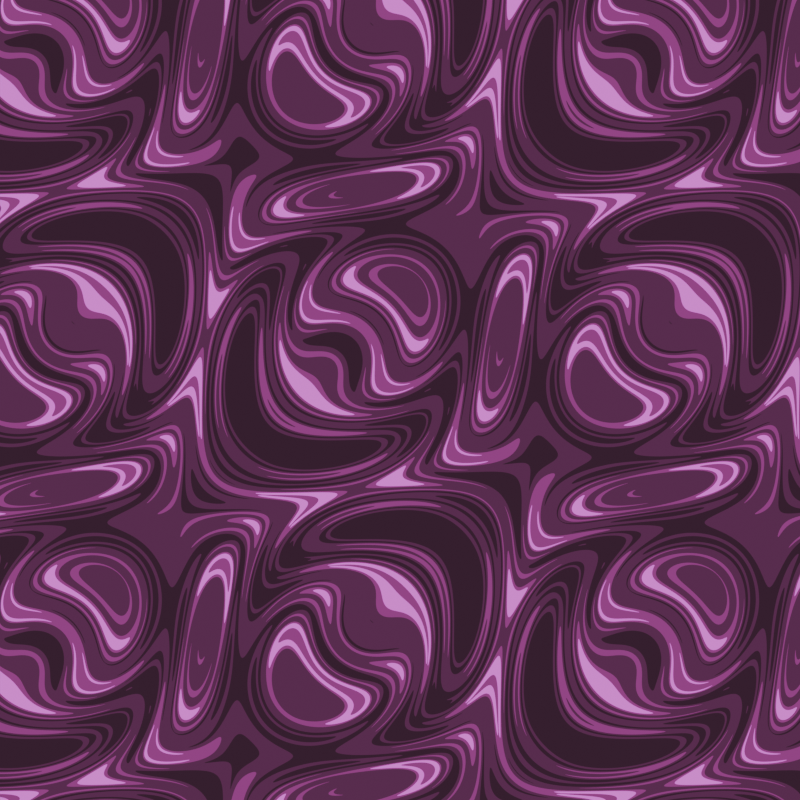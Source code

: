 # Source: pink.blend  (saved by Blender 5.2.44; exported with 4.5.12 LTS)
import bpy
from mathutils import Matrix  # noqa: F401  (used for matrix-valued properties, if any)

bpy.ops.wm.read_factory_settings(use_empty=True)
scene = bpy.context.scene
scene.name = 'Scene'

# ---- collections
col_collection = bpy.data.collections.new('Collection'); scene.collection.children.link(col_collection)

# ---- materials (node trees are filled in below, after node groups)
mat_material_001 = bpy.data.materials.new('Material.001')

# ---- material node trees
mat_material_001.use_nodes = True; mat_material_001.node_tree.nodes.clear()
_N = mat_material_001.node_tree.nodes; _L = mat_material_001.node_tree.links
n0 = _N.new('ShaderNodeBsdfPrincipled'); n0.name = 'Principled BSDF'; n0.location = (200, 100)
n0.inputs[10].default_value = 0.005
n1 = _N.new('ShaderNodeOutputMaterial'); n1.name = 'Material Output'; n1.location = (600, 100)
n2 = _N.new('ShaderNodeValToRGB'); n2.name = 'Colour Ramp'; n2.location = (-100, 80)
n2.color_ramp.interpolation = 'CONSTANT'
while len(n2.color_ramp.elements) > 1: n2.color_ramp.elements.remove(n2.color_ramp.elements[-1])
n2.color_ramp.elements[0].position = 0.1352; n2.color_ramp.elements[0].color = (0.0504, 0.006585, 0.03389, 1.0)
_e = n2.color_ramp.elements.new(0.3932); _e.color = (0.1415, 0.02003, 0.103, 1.0)
_e = n2.color_ramp.elements.new(0.6909); _e.color = (0.378, 0.04184, 0.2879, 1.0)
_e = n2.color_ramp.elements.new(0.8636); _e.color = (0.9903, 0.1222, 0.9745, 1.0)
n3 = _N.new('ShaderNodeTexMagic'); n3.name = 'Magic Texture'; n3.location = (-360, 40)
n3.turbulence_depth = 3
n3.inputs[1].default_value = 1.7
n3.inputs[2].default_value = 4.7
_L.new(n0.outputs[0], n1.inputs[0])
_L.new(n2.outputs[0], n0.inputs[0])
_L.new(n2.outputs[0], n0.inputs[27])
_L.new(n2.outputs[0], n0.inputs[28])
_L.new(n3.outputs[1], n2.inputs[0])
n1.is_active_output = True

# ---- world
world_world = bpy.data.worlds.new('World'); scene.world = world_world
world_world.use_nodes = True; world_world.node_tree.nodes.clear()
_N = world_world.node_tree.nodes; _L = world_world.node_tree.links
n0 = _N.new('ShaderNodeOutputWorld'); n0.name = 'World Output'; n0.location = (200, 100)
n1 = _N.new('ShaderNodeBackground'); n1.name = 'Background'; n1.location = (-200, 100)
n1.inputs[0].default_value = (0.05088, 0.05088, 0.05088, 1.0)
_L.new(n1.outputs[0], n0.inputs[0])
n0.is_active_output = True
world_world.color = (0.05088, 0.05088, 0.05088)
world_world.sun_shadow_jitter_overblur = 0.0

# ---- cameras
cam_camera_001 = bpy.data.cameras.new('Camera.001')
cam_camera_001.type = 'ORTHO'

# ---- meshes
me_plane = bpy.data.meshes.new('Plane')
me_plane.from_pydata([(-1.0, -1.0, 0.0), (1.0, -1.0, 0.0), (-1.0, 1.0, 0.0), (1.0, 1.0, 0.0)], [], [(0, 1, 3, 2)])
_uv = me_plane.uv_layers.new(name='UVMap')
_uv.uv.foreach_set('vector', [0.0, 0.0, 1.0, 0.0, 1.0, 1.0, 0.0, 1.0])
me_plane.materials.append(mat_material_001)
me_plane.update()

# ---- objects
ob_camera = bpy.data.objects.new('Camera', cam_camera_001)
ob_plane = bpy.data.objects.new('Plane', me_plane)

# ---- transforms, parenting, visibility, modifiers, constraints
ob_camera.location = (0.0, 0.0, 10.0)
ob_plane.location = (0.0, 0.0, 0.0)
ob_plane.scale = (3.03, 3.03, 3.03)

# ---- collection membership
col_collection.objects.link(ob_camera)
col_collection.objects.link(ob_plane)

# ---- scene / render settings (as saved in the file)
scene.camera = ob_camera
scene.frame_start = 1; scene.frame_end = 250; scene.frame_set(1)
scene.render.engine = 'BLENDER_EEVEE_NEXT'
scene.render.resolution_x = 1365
scene.render.resolution_y = 1365
scene.render.bake_bias = 0.0
scene.render.bake_samples = 0
scene.render.compositor_device = 'GPU'
scene.eevee.use_volume_custom_range = False
scene.eevee.fast_gi_thickness_near = 0.1
scene.eevee.fast_gi_thickness_far = 0.0
scene.eevee.ray_tracing_options.screen_trace_thickness = 0.1
bpy.context.view_layer.update()

# ---- added for rendering (the .blend has no usable light): sun
light_auto_sun = bpy.data.lights.new('AutoSun', 'SUN')
light_auto_sun.energy = 3.0
light_auto_sun.angle = 0.0523599
ob_auto_sun = bpy.data.objects.new('AutoSun', light_auto_sun)
scene.collection.objects.link(ob_auto_sun)
ob_auto_sun.rotation_euler = (0.872665, 0.174533, 0.523599)
bpy.context.view_layer.update()
